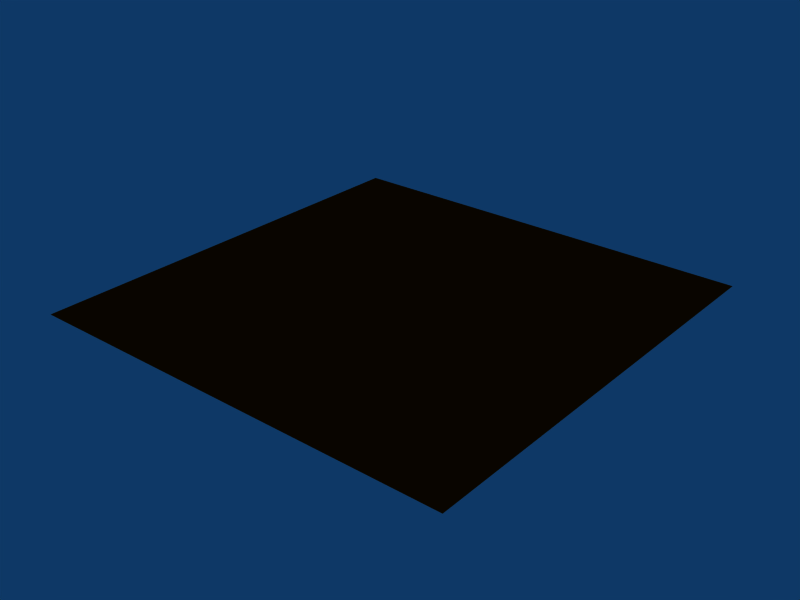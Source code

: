 # Source: red_hot_metal.blend  (saved by Blender 2.47.2; exported with 4.5.12 LTS)
import bpy
from mathutils import Matrix  # noqa: F401  (used for matrix-valued properties, if any)

bpy.ops.wm.read_factory_settings(use_empty=True)
scene = bpy.context.scene
scene.name = 'Scene'

# ---- collections
col_collection_1 = bpy.data.collections.new('Collection 1'); scene.collection.children.link(col_collection_1)

# ---- materials (node trees are filled in below, after node groups)
mat_red_hot_metal = bpy.data.materials.new('Red Hot Metal')
mat_red_hot_metal.alpha_threshold = 0.0
mat_red_hot_metal.diffuse_color = (0.5992, 0.09513, 0.0, 1.0)
mat_red_hot_metal.specular_color = (1.0, 0.0, 0.0)
mat_red_hot_metal.roughness = 0.5
mat_red_hot_metal.specular_intensity = 1.0
mat_red_hot_metal.line_color = (0.0, 0.0, 0.0, 1.0)

# ---- material node trees

# ---- world
world_world = bpy.data.worlds.new('World'); scene.world = world_world
world_world.color = (0.05656, 0.2208, 0.4)
world_world.use_sun_shadow = False
world_world.sun_shadow_jitter_overblur = 0.0
world_world.cycles.sampling_method = 'MANUAL'
world_world.cycles.sample_map_resolution = 256

# ---- meshes
me_plane = bpy.data.meshes.new('Plane')
me_plane.from_pydata([(1.0, 1.0, 0.0), (1.0, -1.0, 0.0), (-1.0, -1.0, 0.0), (-1.0, 1.0, 0.0)], [], [(0, 3, 2, 1)])
me_plane.materials.append(mat_red_hot_metal)
me_plane.use_remesh_preserve_volume = False
me_plane.use_remesh_preserve_attributes = False
me_plane.use_mirror_vertex_groups = False
me_plane.update()

# ---- objects
ob_plane = bpy.data.objects.new('Plane', me_plane)

# ---- transforms, parenting, visibility, modifiers, constraints
ob_plane.location = (0.0, 0.0, 0.0)
ob_plane.lock_rotations_4d = False
ob_plane.empty_display_type = 'ARROWS'
ob_plane.color = (0.0, 0.0, 0.0, 1.0)
ob_plane.lineart.crease_threshold = 0.0

# ---- collection membership
col_collection_1.objects.link(ob_plane)

# ---- scene / render settings (as saved in the file)
scene.frame_start = 1; scene.frame_end = 250; scene.frame_set(1)
scene.render.engine = 'BLENDER_EEVEE_NEXT'
scene.render.image_settings.file_format = 'JPEG'
scene.render.image_settings.color_mode = 'RGB'
scene.render.image_settings.compression = 90
scene.render.resolution_x = 800
scene.render.resolution_y = 600
scene.render.pixel_aspect_x = 100.0
scene.render.pixel_aspect_y = 100.0
scene.render.fps = 25
scene.render.dither_intensity = 0.0
scene.render.use_compositing = False
scene.render.use_sequencer = False
scene.render.bake_margin = 2
scene.render.bake_bias = 0.0
scene.render.use_stamp_time = False
scene.render.use_stamp_date = False
scene.render.use_stamp_frame = False
scene.render.use_stamp_camera = False
scene.render.use_stamp_scene = False
scene.render.use_stamp_filename = False
scene.render.use_stamp_render_time = False
scene.render.stamp_font_size = 0
scene.cycles.use_denoising = False
scene.cycles.samples = 10
scene.cycles.sampling_pattern = 'TABULATED_SOBOL'
scene.cycles.light_sampling_threshold = 0.0
scene.cycles.use_adaptive_sampling = False
scene.cycles.use_light_tree = False
scene.cycles.blur_glossy = 0.0
scene.cycles.volume_bounces = 1
scene.cycles.pixel_filter_type = 'GAUSSIAN'
scene.cycles.sample_clamp_indirect = 0.0
scene.view_settings.view_transform = 'Raw'
bpy.context.view_layer.update()

# ---- added for rendering (the .blend has no active camera): camera
cam_auto = bpy.data.cameras.new('AutoCamera')
cam_auto.lens = 50.0
cam_auto.sensor_width = 36.0
cam_auto.clip_end = 1000.0
ob_auto_camera = bpy.data.objects.new('AutoCamera', cam_auto)
scene.collection.objects.link(ob_auto_camera)
ob_auto_camera.location = (2.61693, -3.14032, 2.09354)
ob_auto_camera.rotation_euler = (1.09748, -7.21219e-08, 0.694738)
scene.camera = ob_auto_camera
bpy.context.view_layer.update()
